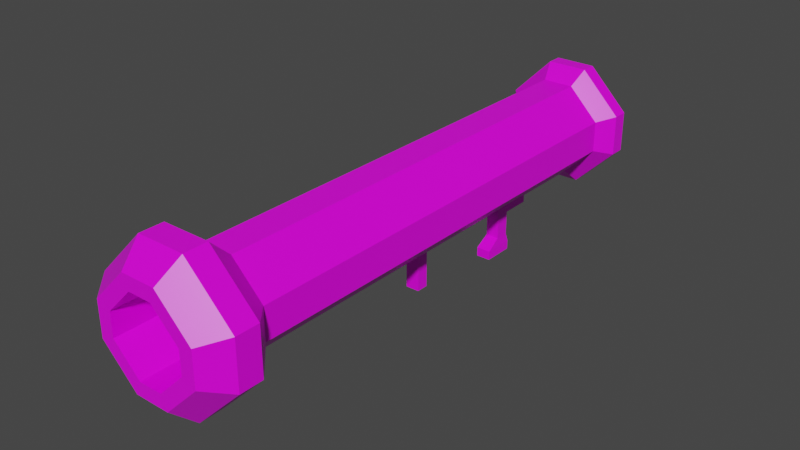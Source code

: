 # Source: Bazooka.blend  (saved by Blender 2.91.10; exported with 4.5.12 LTS)
import bpy
from mathutils import Matrix  # noqa: F401  (used for matrix-valued properties, if any)

bpy.ops.wm.read_factory_settings(use_empty=True)
scene = bpy.context.scene
scene.name = 'Scene'

# ---- collections
col_collection = bpy.data.collections.new('Collection'); scene.collection.children.link(col_collection)

# ---- images (referenced by path relative to the original .blend; pixels are not part of the script)
import os
ASSET_DIR = os.environ.get("B2B_ASSET_DIR", "")  # directory of the original .blend (textures are referenced by path, not embedded)
HERE = os.path.dirname(os.path.abspath(__file__))  # packed textures are extracted next to this script under _unpacked/

def load_image(name, relpath, width, height, colorspace="sRGB"):
    """Load a texture the original file referenced (path relative to the .blend, or extracted next to this script)."""
    p = next((c for c in (os.path.join(HERE, relpath), os.path.join(ASSET_DIR, relpath)) if relpath and os.path.exists(c)), "")
    if p:
        img = bpy.data.images.load(p, check_existing=True)
        img.name = name
    else:  # same state as the original file: an image datablock whose file is absent (Cycles renders it pink)
        img = bpy.data.images.new(name, width, height)
        img.source = "FILE"
        img.filepath = "//" + (relpath or name)
    img.colorspace_settings.name = colorspace
    return img
img_green_team_png = load_image('green_team.png', 'green_team.png', 1024, 1024, 'sRGB')

# ---- materials (node trees are filled in below, after node groups)
mat_material = bpy.data.materials.new('Material')
mat_material.alpha_threshold = 0.0
mat_material.use_transparent_shadow = False
mat_material.line_color = (0.0, 0.0, 0.0, 1.0)

# ---- material node trees
mat_material.use_nodes = True; mat_material.node_tree.nodes.clear()
_N = mat_material.node_tree.nodes; _L = mat_material.node_tree.links
n0 = _N.new('ShaderNodeOutputMaterial'); n0.name = 'Material Output'; n0.location = (300, 300)
n1 = _N.new('ShaderNodeBsdfPrincipled'); n1.name = 'Principled BSDF'; n1.location = (10, 300)
n1.distribution = 'GGX'
n1.subsurface_method = 'BURLEY'
n1.inputs[2].default_value = 0.4
n1.inputs[3].default_value = 1.45
n1.inputs[27].default_value = (0.0, 0.0, 0.0, 1.0)
n1.inputs[28].default_value = 1.0
n2 = _N.new('ShaderNodeTexImage'); n2.name = 'Image Texture'; n2.location = (-280, 280)
n2.image = img_green_team_png
_L.new(n1.outputs[0], n0.inputs[0])
_L.new(n2.outputs[0], n1.inputs[0])
n0.is_active_output = True

# ---- world
world_world = bpy.data.worlds.new('World'); scene.world = world_world
world_world.use_nodes = True; world_world.node_tree.nodes.clear()
_N = world_world.node_tree.nodes; _L = world_world.node_tree.links
n0 = _N.new('ShaderNodeOutputWorld'); n0.name = 'World Output'; n0.location = (300, 300)
n1 = _N.new('ShaderNodeBackground'); n1.name = 'Background'; n1.location = (10, 300)
n1.inputs[0].default_value = (0.05088, 0.05088, 0.05088, 1.0)
_L.new(n1.outputs[0], n0.inputs[0])
n0.is_active_output = True
world_world.color = (0.05088, 0.05088, 0.05088)
world_world.use_sun_shadow = False
world_world.sun_shadow_jitter_overblur = 0.0

# ---- meshes
me_cube = bpy.data.meshes.new('Cube')
me_cube.from_pydata([(0.0, 4.69, 0.3045), (0.0, -5.159, 2.305), (0.0, -5.159, 0.3045), (0.0, 4.69, 2.305), (0.3333, 4.69, 2.305), (1.0, 4.69, 1.638), (1.0, 4.69, 0.9712), (0.3333, 4.69, 0.3045), (1.0, -5.159, 1.638), (0.3333, -5.159, 2.305), (0.3333, -5.159, 0.3045), (1.0, -5.159, 0.9712), (0.0, -5.723, 2.827), (0.0, -5.723, -0.2178), (0.5074, -5.723, 2.827), (1.522, -5.723, 1.812), (1.522, -5.723, 0.7971), (0.5074, -5.723, -0.2178), (0.0, -6.223, 2.827), (0.0, -6.223, -0.2178), (0.5074, -6.223, 2.827), (1.522, -6.223, 1.812), (1.522, -6.223, 0.7971), (0.5074, -6.223, -0.2178), (0.0, -6.701, 2.12), (0.0, -6.701, 0.1959), (0.248, -6.701, 2.12), (0.8152, -6.701, 1.553), (0.8152, -6.701, 1.057), (0.248, -6.701, 0.4893), (0.3695, -6.701, 2.413), (1.109, -6.701, 1.674), (1.109, -6.701, 0.935), (0.3695, -6.701, 0.1959), (0.0, -6.701, 2.413), (0.0, -6.701, 0.4893), (0.0, -3.89, 2.12), (0.0, -3.89, 0.4893), (0.248, -3.89, 2.12), (0.8152, -3.89, 1.553), (0.8152, -3.89, 1.057), (0.248, -3.89, 0.4893), (0.0, 5.024, 2.612), (0.0, 5.024, -0.002877), (1.307, 5.024, 1.74), (0.4358, 5.024, 2.612), (0.4358, 5.024, -0.002877), (1.307, 5.024, 0.8687), (0.0, 5.355, 2.612), (0.0, 5.355, -0.002877), (0.913, 5.355, 1.577), (0.2724, 5.355, 2.218), (0.2724, 5.355, 0.3915), (0.913, 5.355, 1.032), (1.307, 5.355, 1.74), (0.4358, 5.355, 2.612), (0.4358, 5.355, -0.002877), (1.307, 5.355, 0.8687), (0.0, 5.355, 0.3915), (0.0, 5.355, 2.218), (0.0, 0.8053, 2.218), (0.0, 0.8053, 0.3915), (0.913, 0.8053, 1.577), (0.2724, 0.8053, 2.218), (0.2724, 0.8053, 0.3915), (0.913, 0.8053, 1.032), (0.0, 3.066, 0.3045), (0.0, 3.066, 2.305), (0.3333, 3.066, 2.305), (1.0, 3.066, 1.638), (0.3333, 3.066, 0.3045), (1.0, 3.066, 0.9712), (0.0, 2.111, 0.3045), (0.0, 2.111, 2.305), (0.3333, 2.111, 2.305), (1.0, 2.111, 0.9712), (1.0, 2.111, 1.638), (0.3333, 2.111, 0.3045), (0.0, -0.6348, 0.3045), (0.0, -0.6348, 2.305), (0.3333, -0.6348, 2.305), (1.0, -0.6348, 0.9712), (1.0, -0.6348, 1.638), (0.3333, -0.6348, 0.3045), (1.0, -0.0275, 1.638), (0.3333, -0.0275, 0.3045), (0.0, -0.0275, 0.3045), (0.0, -0.0275, 2.305), (0.3333, -0.0275, 2.305), (1.0, -0.0275, 0.9712), (0.0, -0.0275, -0.6236), (0.0, -0.2894, -0.6236), (0.1489, -0.2894, -0.6236), (0.1489, -0.0275, -0.6236), (0.1554, 2.111, -0.9327), (0.1554, 2.785, -0.9327), (0.0, 2.785, -0.9327), (0.0, 2.111, -0.9327), (0.1443, 2.722, -0.01399), (0.0, 2.722, -0.01399), (0.0, 2.418, -0.01399), (0.1443, 2.418, -0.01399), (0.1443, 2.722, -0.5423), (0.0, 2.418, -0.5423), (0.0, 2.722, -0.5423), (0.1443, 2.418, -0.5423), (0.1554, 2.785, -0.7375), (0.0, 2.111, -0.7375), (0.0, 2.785, -0.7375), (0.1554, 2.111, -0.7375), (0.0, 3.066, 0.1453), (0.3333, 2.111, 0.1453), (0.3333, 3.066, 0.1453), (0.0, 2.111, 0.1453), (0.1489, -0.2894, 0.1476), (0.1489, -0.0275, 0.1476), (0.0, -0.2894, 0.1476), (0.0, -0.0275, 0.1476)], [], [(9, 1, 12, 14), (80, 79, 1, 9), (81, 82, 8, 11), (78, 83, 10, 2), (80, 9, 8, 82), (70, 7, 6, 71), (5, 6, 47, 44), (13, 17, 23, 19), (10, 11, 16, 17), (2, 10, 17, 13), (8, 9, 14, 15), (11, 8, 15, 16), (19, 23, 33, 25), (16, 15, 21, 22), (15, 14, 20, 21), (14, 12, 18, 20), (17, 16, 22, 23), (27, 26, 38, 39), (22, 21, 31, 32), (21, 20, 30, 31), (20, 18, 34, 30), (23, 22, 32, 33), (26, 27, 31, 30), (28, 29, 33, 32), (27, 28, 32, 31), (24, 26, 30, 34), (29, 35, 25, 33), (41, 40, 39, 38, 36, 37), (26, 24, 36, 38), (29, 28, 40, 41), (35, 29, 41, 37), (28, 27, 39, 40), (46, 43, 49, 56), (7, 0, 43, 46), (6, 7, 46, 47), (4, 5, 44, 45), (3, 4, 45, 42), (52, 58, 61, 64), (45, 44, 54, 55), (42, 45, 55, 48), (47, 46, 56, 57), (44, 47, 57, 54), (50, 51, 55, 54), (52, 53, 57, 56), (58, 52, 56, 49), (51, 59, 48, 55), (53, 50, 54, 57), (61, 60, 63, 62, 65, 64), (51, 50, 62, 63), (59, 51, 63, 60), (53, 52, 64, 65), (50, 53, 65, 62), (77, 70, 71, 75), (4, 68, 69, 5), (0, 7, 70, 66), (6, 5, 69, 71), (4, 3, 67, 68), (85, 77, 75, 89), (68, 74, 76, 69), (108, 106, 95, 96), (71, 69, 76, 75), (68, 67, 73, 74), (10, 83, 81, 11), (88, 80, 82, 84), (115, 114, 92, 93), (89, 84, 82, 81), (88, 87, 79, 80), (74, 73, 87, 88), (75, 76, 84, 89), (72, 77, 85, 86), (74, 88, 84, 76), (83, 85, 89, 81), (90, 93, 92, 91), (114, 116, 91, 92), (117, 115, 93, 90), (96, 95, 94, 97), (109, 107, 97, 94), (106, 109, 94, 95), (112, 111, 101, 98), (111, 113, 100, 101), (110, 112, 98, 99), (98, 101, 105, 102), (101, 100, 103, 105), (99, 98, 102, 104), (102, 105, 109, 106), (105, 103, 107, 109), (104, 102, 106, 108), (66, 70, 112, 110), (77, 72, 113, 111), (70, 77, 111, 112), (86, 85, 115, 117), (83, 78, 116, 114), (85, 83, 114, 115)])
_uv = me_cube.uv_layers.new(name='UVMap')
_uv.uv.foreach_set('vector', [0.1809, 0.6935, 0.1809, 0.6935, 0.1809, 0.6935, 0.1809, 0.6935, 0.1809, 0.6935, 0.1809, 0.6935, 0.1809, 0.6935, 0.1809, 0.6935, 0.1759, 0.5357, 0.1759, 0.5357, 0.1759, 0.5357, 0.1759, 0.5357, 0.1809, 0.6935, 0.1809, 0.6935, 0.1809, 0.6935, 0.1809, 0.6935, 0.1809, 0.6935, 0.1809, 0.6935, 0.1809, 0.6935, 0.1809, 0.6935, 0.1809, 0.6935, 0.1809, 0.6935, 0.1809, 0.6935, 0.1809, 0.6935, 0.1759, 0.5357, 0.1759, 0.5357, 0.1759, 0.5357, 0.1759, 0.5357, 0.1809, 0.6935, 0.1809, 0.6935, 0.1809, 0.6935, 0.1809, 0.6935, 0.1809, 0.6935, 0.1809, 0.6935, 0.1809, 0.6935, 0.1809, 0.6935, 0.1809, 0.6935, 0.1809, 0.6935, 0.1809, 0.6935, 0.1809, 0.6935, 0.1809, 0.6935, 0.1809, 0.6935, 0.1809, 0.6935, 0.1809, 0.6935, 0.1759, 0.5357, 0.1759, 0.5357, 0.1759, 0.5357, 0.1759, 0.5357, 0.1809, 0.6935, 0.1809, 0.6935, 0.1809, 0.6935, 0.1809, 0.6935, 0.1759, 0.5357, 0.1759, 0.5357, 0.1759, 0.5357, 0.1759, 0.5357, 0.1809, 0.6935, 0.1809, 0.6935, 0.1809, 0.6935, 0.1809, 0.6935, 0.1809, 0.6935, 0.1809, 0.6935, 0.1809, 0.6935, 0.1809, 0.6935, 0.1809, 0.6935, 0.1809, 0.6935, 0.1809, 0.6935, 0.1809, 0.6935, 0.7919, 0.8706, 0.7919, 0.8706, 0.7919, 0.8706, 0.7919, 0.8706, 0.1759, 0.5357, 0.1759, 0.5357, 0.1759, 0.5357, 0.1759, 0.5357, 0.1809, 0.6935, 0.1809, 0.6935, 0.1809, 0.6935, 0.1809, 0.6935, 0.1809, 0.6935, 0.1809, 0.6935, 0.1809, 0.6935, 0.1809, 0.6935, 0.1809, 0.6935, 0.1809, 0.6935, 0.1809, 0.6935, 0.1809, 0.6935, 0.1809, 0.6935, 0.1809, 0.6935, 0.1809, 0.6935, 0.1809, 0.6935, 0.1809, 0.6935, 0.1809, 0.6935, 0.1809, 0.6935, 0.1809, 0.6935, 0.1759, 0.5357, 0.1759, 0.5357, 0.1759, 0.5357, 0.1759, 0.5357, 0.1809, 0.6935, 0.1809, 0.6935, 0.1809, 0.6935, 0.1809, 0.6935, 0.1809, 0.6935, 0.1809, 0.6935, 0.1809, 0.6935, 0.1809, 0.6935, 0.7919, 0.8706, 0.7919, 0.8706, 0.7919, 0.8706, 0.7919, 0.8706, 0.7919, 0.8706, 0.7919, 0.8706, 0.7919, 0.8706, 0.7919, 0.8706, 0.7919, 0.8706, 0.7919, 0.8706, 0.7919, 0.8706, 0.7919, 0.8706, 0.7919, 0.8706, 0.7919, 0.8706, 0.7919, 0.8706, 0.7919, 0.8706, 0.7919, 0.8706, 0.7919, 0.8706, 0.7919, 0.8706, 0.7919, 0.8706, 0.7919, 0.8706, 0.7919, 0.8706, 0.1809, 0.6935, 0.1809, 0.6935, 0.1809, 0.6935, 0.1809, 0.6935, 0.1809, 0.6935, 0.1809, 0.6935, 0.1809, 0.6935, 0.1809, 0.6935, 0.1809, 0.6935, 0.1809, 0.6935, 0.1809, 0.6935, 0.1809, 0.6935, 0.1809, 0.6935, 0.1809, 0.6935, 0.1809, 0.6935, 0.1809, 0.6935, 0.1809, 0.6935, 0.1809, 0.6935, 0.1809, 0.6935, 0.1809, 0.6935, 0.7919, 0.8706, 0.7919, 0.8706, 0.7919, 0.8706, 0.7919, 0.8706, 0.1809, 0.6935, 0.1809, 0.6935, 0.1809, 0.6935, 0.1809, 0.6935, 0.1809, 0.6935, 0.1809, 0.6935, 0.1809, 0.6935, 0.1809, 0.6935, 0.1809, 0.6935, 0.1809, 0.6935, 0.1809, 0.6935, 0.1809, 0.6935, 0.1759, 0.5357, 0.1759, 0.5357, 0.1759, 0.5357, 0.1759, 0.5357, 0.1809, 0.6935, 0.1809, 0.6935, 0.1809, 0.6935, 0.1809, 0.6935, 0.1809, 0.6935, 0.1809, 0.6935, 0.1809, 0.6935, 0.1809, 0.6935, 0.1809, 0.6935, 0.1809, 0.6935, 0.1809, 0.6935, 0.1809, 0.6935, 0.1809, 0.6935, 0.1809, 0.6935, 0.1809, 0.6935, 0.1809, 0.6935, 0.1759, 0.5357, 0.1759, 0.5357, 0.1759, 0.5357, 0.1759, 0.5357, 0.7919, 0.8706, 0.7919, 0.8706, 0.7919, 0.8706, 0.7919, 0.8706, 0.7919, 0.8706, 0.7919, 0.8706, 0.7919, 0.8706, 0.7919, 0.8706, 0.7919, 0.8706, 0.7919, 0.8706, 0.7919, 0.8706, 0.7919, 0.8706, 0.7919, 0.8706, 0.7919, 0.8706, 0.7919, 0.8706, 0.7919, 0.8706, 0.7919, 0.8706, 0.7919, 0.8706, 0.7919, 0.8706, 0.7919, 0.8706, 0.7919, 0.8706, 0.7919, 0.8706, 0.1809, 0.6935, 0.1809, 0.6935, 0.1809, 0.6935, 0.1809, 0.6935, 0.1809, 0.6935, 0.1809, 0.6935, 0.1809, 0.6935, 0.1809, 0.6935, 0.1809, 0.6935, 0.1809, 0.6935, 0.1809, 0.6935, 0.1809, 0.6935, 0.1759, 0.5357, 0.1759, 0.5357, 0.1759, 0.5357, 0.1759, 0.5357, 0.1809, 0.6935, 0.1809, 0.6935, 0.1809, 0.6935, 0.1809, 0.6935, 0.1809, 0.6935, 0.1809, 0.6935, 0.1809, 0.6935, 0.1809, 0.6935, 0.1809, 0.6935, 0.1809, 0.6935, 0.1809, 0.6935, 0.1809, 0.6935, 0.1809, 0.6935, 0.1809, 0.6935, 0.1809, 0.6935, 0.1809, 0.6935, 0.1759, 0.5357, 0.1759, 0.5357, 0.1759, 0.5357, 0.1759, 0.5357, 0.1809, 0.6935, 0.1809, 0.6935, 0.1809, 0.6935, 0.1809, 0.6935, 0.1809, 0.6935, 0.1809, 0.6935, 0.1809, 0.6935, 0.1809, 0.6935, 0.1809, 0.6935, 0.1809, 0.6935, 0.1809, 0.6935, 0.1809, 0.6935, 0.1809, 0.6935, 0.1809, 0.6935, 0.1809, 0.6935, 0.1809, 0.6935, 0.1759, 0.5357, 0.1759, 0.5357, 0.1759, 0.5357, 0.1759, 0.5357, 0.1809, 0.6935, 0.1809, 0.6935, 0.1809, 0.6935, 0.1809, 0.6935, 0.1809, 0.6935, 0.1809, 0.6935, 0.1809, 0.6935, 0.1809, 0.6935, 0.1759, 0.5357, 0.1759, 0.5357, 0.1759, 0.5357, 0.1759, 0.5357, 0.1809, 0.6935, 0.1809, 0.6935, 0.1809, 0.6935, 0.1809, 0.6935, 0.1809, 0.6935, 0.1809, 0.6935, 0.1809, 0.6935, 0.1809, 0.6935, 0.1809, 0.6935, 0.1809, 0.6935, 0.1809, 0.6935, 0.1809, 0.6935, 0.1809, 0.6935, 0.1809, 0.6935, 0.1809, 0.6935, 0.1809, 0.6935, 0.1809, 0.6935, 0.1809, 0.6935, 0.1809, 0.6935, 0.1809, 0.6935, 0.1809, 0.6935, 0.1809, 0.6935, 0.1809, 0.6935, 0.1809, 0.6935, 0.1809, 0.6935, 0.1809, 0.6935, 0.1809, 0.6935, 0.1809, 0.6935, 0.1809, 0.6935, 0.1809, 0.6935, 0.1809, 0.6935, 0.1809, 0.6935, 0.1809, 0.6935, 0.1809, 0.6935, 0.1809, 0.6935, 0.1809, 0.6935, 0.1809, 0.6935, 0.1809, 0.6935, 0.1809, 0.6935, 0.1809, 0.6935, 0.1809, 0.6935, 0.1809, 0.6935, 0.1809, 0.6935, 0.1809, 0.6935, 0.1809, 0.6935, 0.1809, 0.6935, 0.1809, 0.6935, 0.1809, 0.6935, 0.1809, 0.6935, 0.1809, 0.6935, 0.1809, 0.6935, 0.1809, 0.6935, 0.1809, 0.6935, 0.1809, 0.6935, 0.1809, 0.6935, 0.1809, 0.6935, 0.1809, 0.6935, 0.1809, 0.6935, 0.1809, 0.6935, 0.1809, 0.6935, 0.1809, 0.6935, 0.1809, 0.6935, 0.1809, 0.6935, 0.1809, 0.6935, 0.1809, 0.6935, 0.1809, 0.6935, 0.1809, 0.6935, 0.1809, 0.6935, 0.1809, 0.6935, 0.1809, 0.6935, 0.1809, 0.6935, 0.1809, 0.6935, 0.1809, 0.6935, 0.1809, 0.6935, 0.1809, 0.6935, 0.1809, 0.6935, 0.1809, 0.6935, 0.1809, 0.6935, 0.1809, 0.6935, 0.1809, 0.6935, 0.1809, 0.6935, 0.1809, 0.6935, 0.1809, 0.6935, 0.1809, 0.6935, 0.1809, 0.6935, 0.1809, 0.6935, 0.1809, 0.6935, 0.1809, 0.6935, 0.1809, 0.6935, 0.1809, 0.6935, 0.1809, 0.6935, 0.1809, 0.6935, 0.1809, 0.6935, 0.1809, 0.6935, 0.1809, 0.6935, 0.1809, 0.6935])
me_cube.materials.append(mat_material)
me_cube.use_remesh_preserve_volume = False
me_cube.use_remesh_preserve_attributes = False
me_cube.use_mirror_vertex_groups = False
me_cube.update()

# ---- objects
ob_cube = bpy.data.objects.new('Cube', me_cube)

# ---- transforms, parenting, visibility, modifiers, constraints
ob_cube.location = (0.0, 0.0, 0.0)
ob_cube.lock_rotations_4d = False
ob_cube.empty_display_type = 'ARROWS'
ob_cube.lineart.crease_threshold = 0.0
_m = ob_cube.modifiers.new('Mirror', 'MIRROR')
_m.use_clip = True

# ---- collection membership
col_collection.objects.link(ob_cube)

# ---- scene / render settings (as saved in the file)
scene.frame_start = 1; scene.frame_end = 250; scene.frame_set(1)
scene.render.engine = 'BLENDER_EEVEE_NEXT'
scene.cycles.use_denoising = False
scene.cycles.samples = 128
scene.cycles.sampling_pattern = 'TABULATED_SOBOL'
scene.cycles.use_adaptive_sampling = False
scene.cycles.use_light_tree = False
scene.view_settings.view_transform = 'Filmic'
bpy.context.view_layer.update()

# ---- added for rendering (the .blend has no active camera and no usable light): camera, sun
cam_auto = bpy.data.cameras.new('AutoCamera')
cam_auto.lens = 50.0
cam_auto.sensor_width = 36.0
cam_auto.clip_end = 1000.0
ob_auto_camera = bpy.data.objects.new('AutoCamera', cam_auto)
scene.collection.objects.link(ob_auto_camera)
ob_auto_camera.location = (12.019, -15.0956, 10.5623)
ob_auto_camera.rotation_euler = (1.09748, -7.21219e-08, 0.694738)
scene.camera = ob_auto_camera
light_auto_sun = bpy.data.lights.new('AutoSun', 'SUN')
light_auto_sun.energy = 3.0
light_auto_sun.angle = 0.0523599
ob_auto_sun = bpy.data.objects.new('AutoSun', light_auto_sun)
scene.collection.objects.link(ob_auto_sun)
ob_auto_sun.rotation_euler = (0.872665, 0.174533, 0.523599)
bpy.context.view_layer.update()
